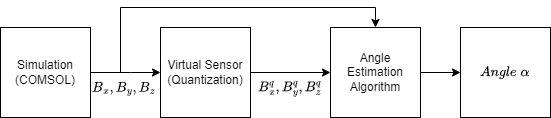

The diagram above was exported from draw.io. Its source (the exported page's mxGraphModel, read from the mxfile embedded in the PNG):
<mxGraphModel dx="2074" dy="1196" grid="1" gridSize="10" guides="1" tooltips="1" connect="1" arrows="1" fold="1" page="1" pageScale="1" pageWidth="827" pageHeight="1169" math="1" shadow="0">
  <root>
    <mxCell id="0" />
    <mxCell id="1" parent="0" />
    <mxCell id="uNq-Qac54TeOE4SCXc_U-5" style="edgeStyle=orthogonalEdgeStyle;rounded=0;orthogonalLoop=1;jettySize=auto;html=1;entryX=0;entryY=0.5;entryDx=0;entryDy=0;" parent="1" source="uNq-Qac54TeOE4SCXc_U-1" target="uNq-Qac54TeOE4SCXc_U-2" edge="1">
      <mxGeometry relative="1" as="geometry">
        <Array as="points">
          <mxPoint x="270" y="285" />
          <mxPoint x="270" y="285" />
        </Array>
      </mxGeometry>
    </mxCell>
    <mxCell id="uNq-Qac54TeOE4SCXc_U-8" style="edgeStyle=orthogonalEdgeStyle;rounded=0;orthogonalLoop=1;jettySize=auto;html=1;entryX=0.5;entryY=0;entryDx=0;entryDy=0;" parent="1" source="uNq-Qac54TeOE4SCXc_U-1" target="uNq-Qac54TeOE4SCXc_U-3" edge="1">
      <mxGeometry relative="1" as="geometry">
        <Array as="points">
          <mxPoint x="260" y="285" />
          <mxPoint x="260" y="220" />
          <mxPoint x="515" y="220" />
        </Array>
      </mxGeometry>
    </mxCell>
    <mxCell id="uNq-Qac54TeOE4SCXc_U-1" value="Simulation (COMSOL)" style="whiteSpace=wrap;html=1;aspect=fixed;" parent="1" vertex="1">
      <mxGeometry x="140" y="240" width="90" height="90" as="geometry" />
    </mxCell>
    <mxCell id="uNq-Qac54TeOE4SCXc_U-9" style="edgeStyle=orthogonalEdgeStyle;rounded=0;orthogonalLoop=1;jettySize=auto;html=1;entryX=0;entryY=0.5;entryDx=0;entryDy=0;" parent="1" source="uNq-Qac54TeOE4SCXc_U-2" target="uNq-Qac54TeOE4SCXc_U-3" edge="1">
      <mxGeometry relative="1" as="geometry" />
    </mxCell>
    <mxCell id="uNq-Qac54TeOE4SCXc_U-2" value="Virtual Sensor (Quantization)" style="whiteSpace=wrap;html=1;aspect=fixed;" parent="1" vertex="1">
      <mxGeometry x="300" y="240" width="90" height="90" as="geometry" />
    </mxCell>
    <mxCell id="uNq-Qac54TeOE4SCXc_U-10" style="edgeStyle=orthogonalEdgeStyle;rounded=0;orthogonalLoop=1;jettySize=auto;html=1;entryX=0;entryY=0.5;entryDx=0;entryDy=0;" parent="1" source="uNq-Qac54TeOE4SCXc_U-3" target="uNq-Qac54TeOE4SCXc_U-4" edge="1">
      <mxGeometry relative="1" as="geometry" />
    </mxCell>
    <mxCell id="uNq-Qac54TeOE4SCXc_U-3" value="Angle Estimation Algorithm" style="whiteSpace=wrap;html=1;aspect=fixed;" parent="1" vertex="1">
      <mxGeometry x="470" y="240" width="90" height="90" as="geometry" />
    </mxCell>
    <mxCell id="uNq-Qac54TeOE4SCXc_U-4" value="$$Angle\; \alpha$$" style="whiteSpace=wrap;html=1;aspect=fixed;" parent="1" vertex="1">
      <mxGeometry x="600" y="240" width="90" height="90" as="geometry" />
    </mxCell>
    <mxCell id="uNq-Qac54TeOE4SCXc_U-11" value="$$B_x, B_y, B_z$$" style="text;html=1;align=center;verticalAlign=middle;whiteSpace=wrap;rounded=0;" parent="1" vertex="1">
      <mxGeometry x="234" y="286" width="60" height="30" as="geometry" />
    </mxCell>
    <mxCell id="uNq-Qac54TeOE4SCXc_U-12" value="$$B_x^q, B_y^q, B_z^q$$" style="text;html=1;align=center;verticalAlign=middle;whiteSpace=wrap;rounded=0;" parent="1" vertex="1">
      <mxGeometry x="400" y="286" width="60" height="30" as="geometry" />
    </mxCell>
  </root>
</mxGraphModel>